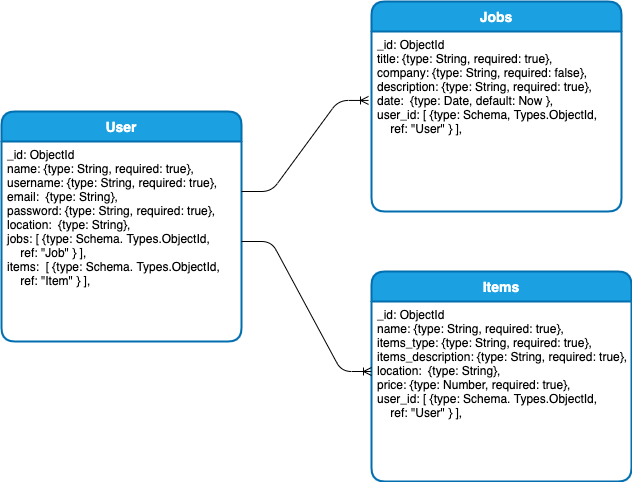

The diagram above was exported from draw.io. Its source (the exported page's mxGraphModel, read from the mxfile embedded in the PNG):
<mxGraphModel dx="1087" dy="630" grid="0" gridSize="10" guides="1" tooltips="1" connect="1" arrows="1" fold="1" page="0" pageScale="1" pageWidth="850" pageHeight="1100" math="0" shadow="0" extFonts="Permanent Marker^https://fonts.googleapis.com/css?family=Permanent+Marker">
  <root>
    <mxCell id="0" />
    <mxCell id="1" parent="0" />
    <mxCell id="_w1Slu55qtN38xiugu6O-1" value="Items" style="swimlane;childLayout=stackLayout;horizontal=1;startSize=30;horizontalStack=0;rounded=1;fontSize=14;fontStyle=1;strokeWidth=2;resizeParent=0;resizeLast=1;shadow=0;dashed=0;align=center;labelBackgroundColor=none;fillColor=#1ba1e2;strokeColor=#006EAF;fontColor=#ffffff;" parent="1" vertex="1">
      <mxGeometry x="530" y="330" width="260" height="210" as="geometry" />
    </mxCell>
    <mxCell id="_w1Slu55qtN38xiugu6O-2" value="_id: ObjectId&#10;name: {type: String, required: true},&#10;items_type: {type: String, required: true},&#10;items_description: {type: String, required: true},&#10;location:  {type: String},&#10;price: {type: Number, required: true},&#10;user_id: [ {type: Schema. Types.ObjectId,&#10;    ref: &quot;User&quot; } ]," style="align=left;strokeColor=none;fillColor=none;spacingLeft=4;fontSize=12;verticalAlign=top;resizable=0;rotatable=0;part=1;rounded=1;" parent="_w1Slu55qtN38xiugu6O-1" vertex="1">
      <mxGeometry y="30" width="260" height="180" as="geometry" />
    </mxCell>
    <mxCell id="_w1Slu55qtN38xiugu6O-3" value="User" style="swimlane;childLayout=stackLayout;horizontal=1;startSize=30;horizontalStack=0;rounded=1;fontSize=14;fontStyle=1;strokeWidth=2;resizeParent=0;resizeLast=1;shadow=0;dashed=0;align=center;fillColor=#1ba1e2;strokeColor=#006EAF;sketch=0;glass=0;fontColor=#ffffff;" parent="1" vertex="1">
      <mxGeometry x="160" y="170" width="240" height="230" as="geometry" />
    </mxCell>
    <mxCell id="_w1Slu55qtN38xiugu6O-4" value="_id: ObjectId&#10;name: {type: String, required: true},&#10;username: {type: String, required: true},&#10;email:  {type: String},&#10;password: {type: String, required: true},&#10;location:  {type: String},&#10;jobs: [ {type: Schema. Types.ObjectId, &#10;    ref: &quot;Job&quot; } ],&#10;items:  [ {type: Schema. Types.ObjectId,&#10;    ref: &quot;Item&quot; } ],&#10;" style="align=left;strokeColor=none;fillColor=none;spacingLeft=4;fontSize=12;verticalAlign=top;resizable=0;rotatable=0;part=1;rounded=1;" parent="_w1Slu55qtN38xiugu6O-3" vertex="1">
      <mxGeometry y="30" width="240" height="200" as="geometry" />
    </mxCell>
    <mxCell id="_w1Slu55qtN38xiugu6O-5" value="" style="edgeStyle=entityRelationEdgeStyle;fontSize=12;html=1;endArrow=ERoneToMany;rounded=1;entryX=-0.012;entryY=0.383;entryDx=0;entryDy=0;exitX=1;exitY=0.25;exitDx=0;exitDy=0;entryPerimeter=0;" parent="1" source="_w1Slu55qtN38xiugu6O-4" target="_w1Slu55qtN38xiugu6O-8" edge="1">
      <mxGeometry width="100" height="100" relative="1" as="geometry">
        <mxPoint x="330" y="310" as="sourcePoint" />
        <mxPoint x="520" y="160" as="targetPoint" />
      </mxGeometry>
    </mxCell>
    <mxCell id="_w1Slu55qtN38xiugu6O-6" value="" style="edgeStyle=entityRelationEdgeStyle;fontSize=12;html=1;endArrow=ERoneToMany;rounded=1;exitX=1;exitY=0.5;exitDx=0;exitDy=0;" parent="1" source="_w1Slu55qtN38xiugu6O-4" edge="1">
      <mxGeometry width="100" height="100" relative="1" as="geometry">
        <mxPoint x="230" y="400" as="sourcePoint" />
        <mxPoint x="530" y="430" as="targetPoint" />
      </mxGeometry>
    </mxCell>
    <mxCell id="_w1Slu55qtN38xiugu6O-7" value="Jobs" style="swimlane;childLayout=stackLayout;horizontal=1;startSize=30;horizontalStack=0;rounded=1;fontSize=14;fontStyle=1;strokeWidth=2;resizeParent=0;resizeLast=1;shadow=0;dashed=0;align=center;fillColor=#1ba1e2;strokeColor=#006EAF;glass=0;fontColor=#ffffff;" parent="1" vertex="1">
      <mxGeometry x="530" y="60" width="250" height="210" as="geometry" />
    </mxCell>
    <mxCell id="_w1Slu55qtN38xiugu6O-8" value="_id: ObjectId&#10;title: {type: String, required: true},&#10;company: {type: String, required: false},&#10;description: {type: String, required: true},&#10;date:  {type: Date, default: Now },&#10;user_id: [ {type: Schema, Types.ObjectId, &#10;    ref: &quot;User&quot; } ],&#10;" style="align=left;strokeColor=none;fillColor=none;spacingLeft=4;fontSize=12;verticalAlign=top;resizable=0;rotatable=0;part=1;rounded=1;" parent="_w1Slu55qtN38xiugu6O-7" vertex="1">
      <mxGeometry y="30" width="250" height="180" as="geometry" />
    </mxCell>
  </root>
</mxGraphModel>